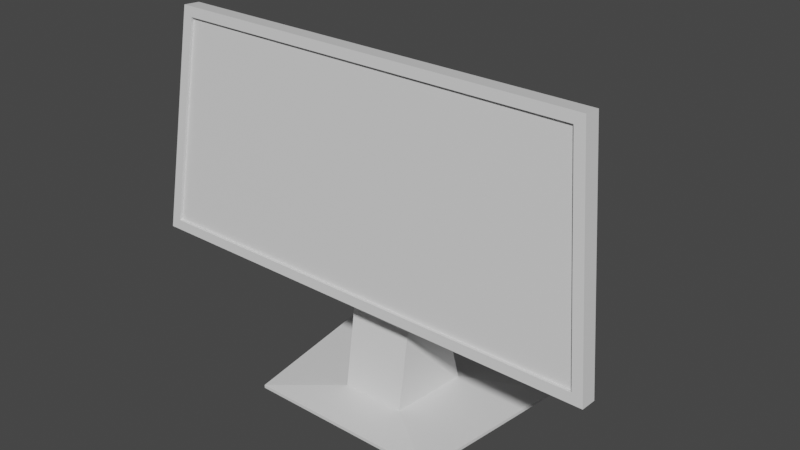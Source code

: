 # Source: ComputerScreen.blend  (saved by Blender 2.82.7; exported with 4.5.12 LTS)
import bpy
from mathutils import Matrix  # noqa: F401  (used for matrix-valued properties, if any)

bpy.ops.wm.read_factory_settings(use_empty=True)
scene = bpy.context.scene
scene.name = 'Scene'

# ---- collections
col_collection = bpy.data.collections.new('Collection'); scene.collection.children.link(col_collection)

# ---- materials (node trees are filled in below, after node groups)
mat_material = bpy.data.materials.new('Material')
mat_material.alpha_threshold = 0.0
mat_material.use_transparent_shadow = False
mat_material.line_color = (0.0, 0.0, 0.0, 1.0)

# ---- material node trees
mat_material.use_nodes = True; mat_material.node_tree.nodes.clear()
_N = mat_material.node_tree.nodes; _L = mat_material.node_tree.links
n0 = _N.new('ShaderNodeOutputMaterial'); n0.name = 'Material Output'; n0.location = (300, 300)
n1 = _N.new('ShaderNodeBsdfPrincipled'); n1.name = 'Principled BSDF'; n1.location = (10, 300)
n1.distribution = 'GGX'
n1.subsurface_method = 'BURLEY'
n1.inputs[2].default_value = 0.4
n1.inputs[3].default_value = 1.45
n1.inputs[27].default_value = (0.0, 0.0, 0.0, 1.0)
n1.inputs[28].default_value = 1.0
_L.new(n1.outputs[0], n0.inputs[0])
n0.is_active_output = True

# ---- world
world_world = bpy.data.worlds.new('World'); scene.world = world_world
world_world.use_nodes = True; world_world.node_tree.nodes.clear()
_N = world_world.node_tree.nodes; _L = world_world.node_tree.links
n0 = _N.new('ShaderNodeOutputWorld'); n0.name = 'World Output'; n0.location = (300, 300)
n1 = _N.new('ShaderNodeBackground'); n1.name = 'Background'; n1.location = (10, 300)
n1.inputs[0].default_value = (0.05088, 0.05088, 0.05088, 1.0)
_L.new(n1.outputs[0], n0.inputs[0])
n0.is_active_output = True
world_world.color = (0.05088, 0.05088, 0.05088)
world_world.use_sun_shadow = False
world_world.sun_shadow_jitter_overblur = 0.0

# ---- meshes
me_cube = bpy.data.meshes.new('Cube')
me_cube.from_pydata([(0.2074, 0.07271, 0.2849), (0.2074, 0.2074, -0.2074), (0.1684, -0.1454, 0.2074), (0.1684, -0.2074, -0.2074), (-0.2074, 0.07271, 0.2849), (-0.2074, 0.2074, -0.2074), (-0.1684, -0.1454, 0.2074), (-0.1684, -0.2074, -0.2074), (-0.6291, 0.4472, -0.2328), (-0.511, -0.4472, -0.2328), (0.6291, 0.4472, -0.2328), (0.511, -0.4472, -0.2328), (0.1136, -0.1399, 1.088), (-0.1136, -0.1399, 1.088), (0.1399, -0.08738, 1.057), (-0.1399, -0.08738, 1.057), (-0.1285, -0.1582, 0.8491), (-0.1582, 0.02353, 0.8491), (0.1582, 0.02353, 0.8491), (0.1285, -0.1582, 0.8491), (0.1136, -0.2038, 1.093), (-0.1136, -0.2038, 1.093), (-0.1285, -0.2221, 0.854), (0.1285, -0.2221, 0.854), (1.089, -0.1815, 1.563), (-1.089, -0.1815, 1.563), (-1.232, -0.2717, 0.3859), (1.232, -0.2717, 0.3859), (1.043, -0.2735, 1.519), (-1.043, -0.2735, 1.519), (-1.174, -0.3558, 0.4442), (1.174, -0.3558, 0.4442), (-0.6291, 0.4472, -0.2496), (-0.511, -0.4472, -0.2496), (0.6291, 0.4472, -0.2496), (0.511, -0.4472, -0.2496), (1.089, -0.2695, 1.57), (-1.089, -0.2695, 1.57), (-1.232, -0.3597, 0.3926), (1.232, -0.3597, 0.3926), (1.043, -0.2582, 1.517), (-1.043, -0.2582, 1.517), (-1.174, -0.3405, 0.4431), (1.174, -0.3405, 0.4431)], [], [(17, 16, 13, 15), (3, 2, 6, 7), (7, 6, 4, 5), (7, 5, 8, 9), (1, 0, 2, 3), (5, 4, 0, 1), (10, 11, 35, 34), (1, 3, 11, 10), (5, 1, 10, 8), (3, 7, 9, 11), (14, 15, 13, 12), (19, 18, 14, 12), (18, 17, 15, 14), (13, 16, 22, 21), (6, 2, 19, 16), (0, 4, 17, 18), (2, 0, 18, 19), (4, 6, 16, 17), (21, 22, 26, 25), (12, 13, 21, 20), (19, 12, 20, 23), (16, 19, 23, 22), (27, 24, 36, 39), (23, 20, 24, 27), (20, 21, 25, 24), (22, 23, 27, 26), (31, 28, 40, 43), (24, 25, 37, 36), (26, 27, 39, 38), (25, 26, 38, 37), (32, 34, 35, 33), (8, 10, 34, 32), (11, 9, 33, 35), (9, 8, 32, 33), (29, 28, 36, 37), (30, 29, 37, 38), (28, 31, 39, 36), (31, 30, 38, 39), (42, 43, 40, 41), (28, 29, 41, 40), (30, 31, 43, 42), (29, 30, 42, 41)])
_uv = me_cube.uv_layers.new(name='UVMap')
_uv.uv.foreach_set('vector', [0.625, 0.25, 0.625, 0.0, 0.625, 0.0, 0.625, 0.25, 0.375, 0.75, 0.625, 0.75, 0.625, 1.0, 0.375, 1.0, 0.375, 0.0, 0.625, 0.0, 0.625, 0.25, 0.375, 0.25, 0.375, 0.0, 0.375, 0.25, 0.375, 0.25, 0.375, 0.0, 0.375, 0.5, 0.625, 0.5, 0.625, 0.75, 0.375, 0.75, 0.375, 0.25, 0.625, 0.25, 0.625, 0.5, 0.375, 0.5, 0.375, 0.5, 0.375, 0.75, 0.375, 0.75, 0.375, 0.5, 0.375, 0.5, 0.375, 0.75, 0.375, 0.75, 0.375, 0.5, 0.375, 0.25, 0.375, 0.5, 0.375, 0.5, 0.375, 0.25, 0.375, 0.75, 0.375, 1.0, 0.375, 1.0, 0.375, 0.75, 0.625, 0.5, 0.875, 0.5, 0.875, 0.75, 0.625, 0.75, 0.625, 0.75, 0.625, 0.5, 0.625, 0.5, 0.625, 0.75, 0.625, 0.5, 0.625, 0.25, 0.625, 0.25, 0.625, 0.5, 0.625, 0.0, 0.625, 0.0, 0.625, 0.0, 0.625, 0.0, 0.625, 1.0, 0.625, 0.75, 0.625, 0.75, 0.625, 1.0, 0.625, 0.5, 0.625, 0.25, 0.625, 0.25, 0.625, 0.5, 0.625, 0.75, 0.625, 0.5, 0.625, 0.5, 0.625, 0.75, 0.625, 0.25, 0.625, 0.0, 0.625, 0.0, 0.625, 0.25, 0.625, 0.0, 0.625, 0.0, 0.625, 0.0, 0.625, 0.0, 0.625, 0.75, 0.875, 0.75, 0.875, 0.75, 0.625, 0.75, 0.625, 0.75, 0.625, 0.75, 0.625, 0.75, 0.625, 0.75, 0.625, 1.0, 0.625, 0.75, 0.625, 0.75, 0.625, 1.0, 0.625, 0.75, 0.625, 0.75, 0.625, 0.75, 0.625, 0.75, 0.625, 0.75, 0.625, 0.75, 0.625, 0.75, 0.625, 0.75, 0.625, 0.75, 0.875, 0.75, 0.875, 0.75, 0.625, 0.75, 0.625, 1.0, 0.625, 0.75, 0.625, 0.75, 0.625, 1.0, 0.625, 0.7554, 0.625, 0.7558, 0.625, 0.7558, 0.625, 0.7554, 0.625, 0.75, 0.875, 0.75, 0.875, 0.75, 0.625, 0.75, 0.625, 1.0, 0.625, 0.75, 0.625, 0.75, 0.625, 1.0, 0.625, 0.0, 0.625, 0.0, 0.625, 0.0, 0.625, 0.0, 0.125, 0.5, 0.375, 0.5, 0.375, 0.75, 0.125, 0.75, 0.375, 0.25, 0.375, 0.5, 0.375, 0.5, 0.375, 0.25, 0.375, 0.75, 0.375, 1.0, 0.375, 1.0, 0.375, 0.75, 0.375, 0.0, 0.375, 0.25, 0.375, 0.25, 0.375, 0.0, 0.625, 0.9942, 0.625, 0.7558, 0.625, 0.75, 0.625, 1.0, 0.625, 0.9946, 0.625, 0.9942, 0.625, 1.0, 0.625, 1.0, 0.625, 0.7558, 0.625, 0.7554, 0.625, 0.75, 0.625, 0.75, 0.625, 0.7554, 0.625, 0.9946, 0.625, 1.0, 0.625, 0.75, 0.625, 0.9946, 0.625, 0.7554, 0.625, 0.7558, 0.625, 0.9942, 0.625, 0.7558, 0.625, 0.9942, 0.625, 0.9942, 0.625, 0.7558, 0.625, 0.9946, 0.625, 0.7554, 0.625, 0.7554, 0.625, 0.9946, 0.625, 0.9942, 0.625, 0.9946, 0.625, 0.9946, 0.625, 0.9942])
me_cube.materials.append(mat_material)
me_cube.use_remesh_preserve_volume = False
me_cube.use_remesh_preserve_attributes = False
me_cube.use_mirror_vertex_groups = False
me_cube.update()

# ---- objects
ob_cube = bpy.data.objects.new('Cube', me_cube)

# ---- transforms, parenting, visibility, modifiers, constraints
ob_cube.location = (0.0, 0.0, 0.0)
ob_cube.lock_rotations_4d = False
ob_cube.empty_display_type = 'ARROWS'
ob_cube.lineart.crease_threshold = 0.0

# ---- collection membership
col_collection.objects.link(ob_cube)

# ---- scene / render settings (as saved in the file)
scene.frame_start = 1; scene.frame_end = 250; scene.frame_set(1)
scene.render.engine = 'BLENDER_EEVEE_NEXT'
scene.cycles.use_denoising = False
scene.cycles.samples = 128
scene.cycles.sampling_pattern = 'TABULATED_SOBOL'
scene.cycles.use_adaptive_sampling = False
scene.cycles.use_light_tree = False
scene.view_settings.view_transform = 'Filmic'
bpy.context.view_layer.update()

# ---- added for rendering (the .blend has no active camera and no usable light): camera, sun
cam_auto = bpy.data.cameras.new('AutoCamera')
cam_auto.lens = 50.0
cam_auto.sensor_width = 36.0
cam_auto.clip_end = 1000.0
ob_auto_camera = bpy.data.objects.new('AutoCamera', cam_auto)
scene.collection.objects.link(ob_auto_camera)
ob_auto_camera.location = (2.95234, -3.54281, 3.02216)
ob_auto_camera.rotation_euler = (1.09748, -7.21219e-08, 0.694738)
scene.camera = ob_auto_camera
light_auto_sun = bpy.data.lights.new('AutoSun', 'SUN')
light_auto_sun.energy = 3.0
light_auto_sun.angle = 0.0523599
ob_auto_sun = bpy.data.objects.new('AutoSun', light_auto_sun)
scene.collection.objects.link(ob_auto_sun)
ob_auto_sun.rotation_euler = (0.872665, 0.174533, 0.523599)
bpy.context.view_layer.update()
